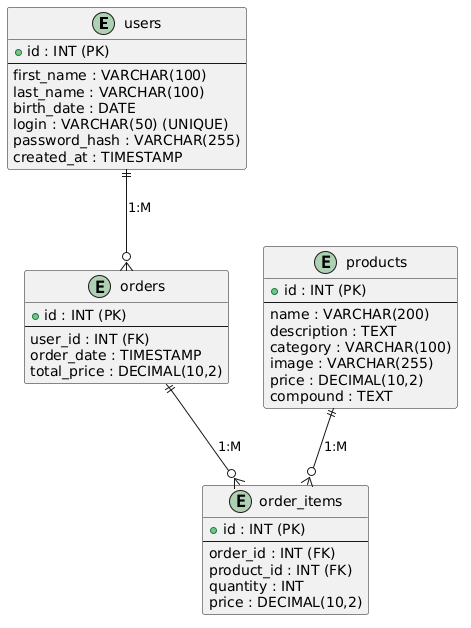

The diagram above was rendered by PlantUML. Its source (embedded in the PNG):
@startuml
entity "users" {
  + id : INT (PK)
  --
  first_name : VARCHAR(100)
  last_name : VARCHAR(100)
  birth_date : DATE
  login : VARCHAR(50) (UNIQUE)
  password_hash : VARCHAR(255)
  created_at : TIMESTAMP
}

entity "orders" {
  + id : INT (PK)
  --
  user_id : INT (FK)
  order_date : TIMESTAMP
  total_price : DECIMAL(10,2)
}

entity "order_items" {
  + id : INT (PK)
  --
  order_id : INT (FK)
  product_id : INT (FK)
  quantity : INT
  price : DECIMAL(10,2)
}

entity "products" {
  + id : INT (PK)
  --
  name : VARCHAR(200)
  description : TEXT
  category : VARCHAR(100)
  image : VARCHAR(255)
  price : DECIMAL(10,2)
  compound : TEXT
}

users ||--o{ orders : "1:M"
orders ||--o{ order_items : "1:M"
products ||--o{ order_items : "1:M"
@enduml